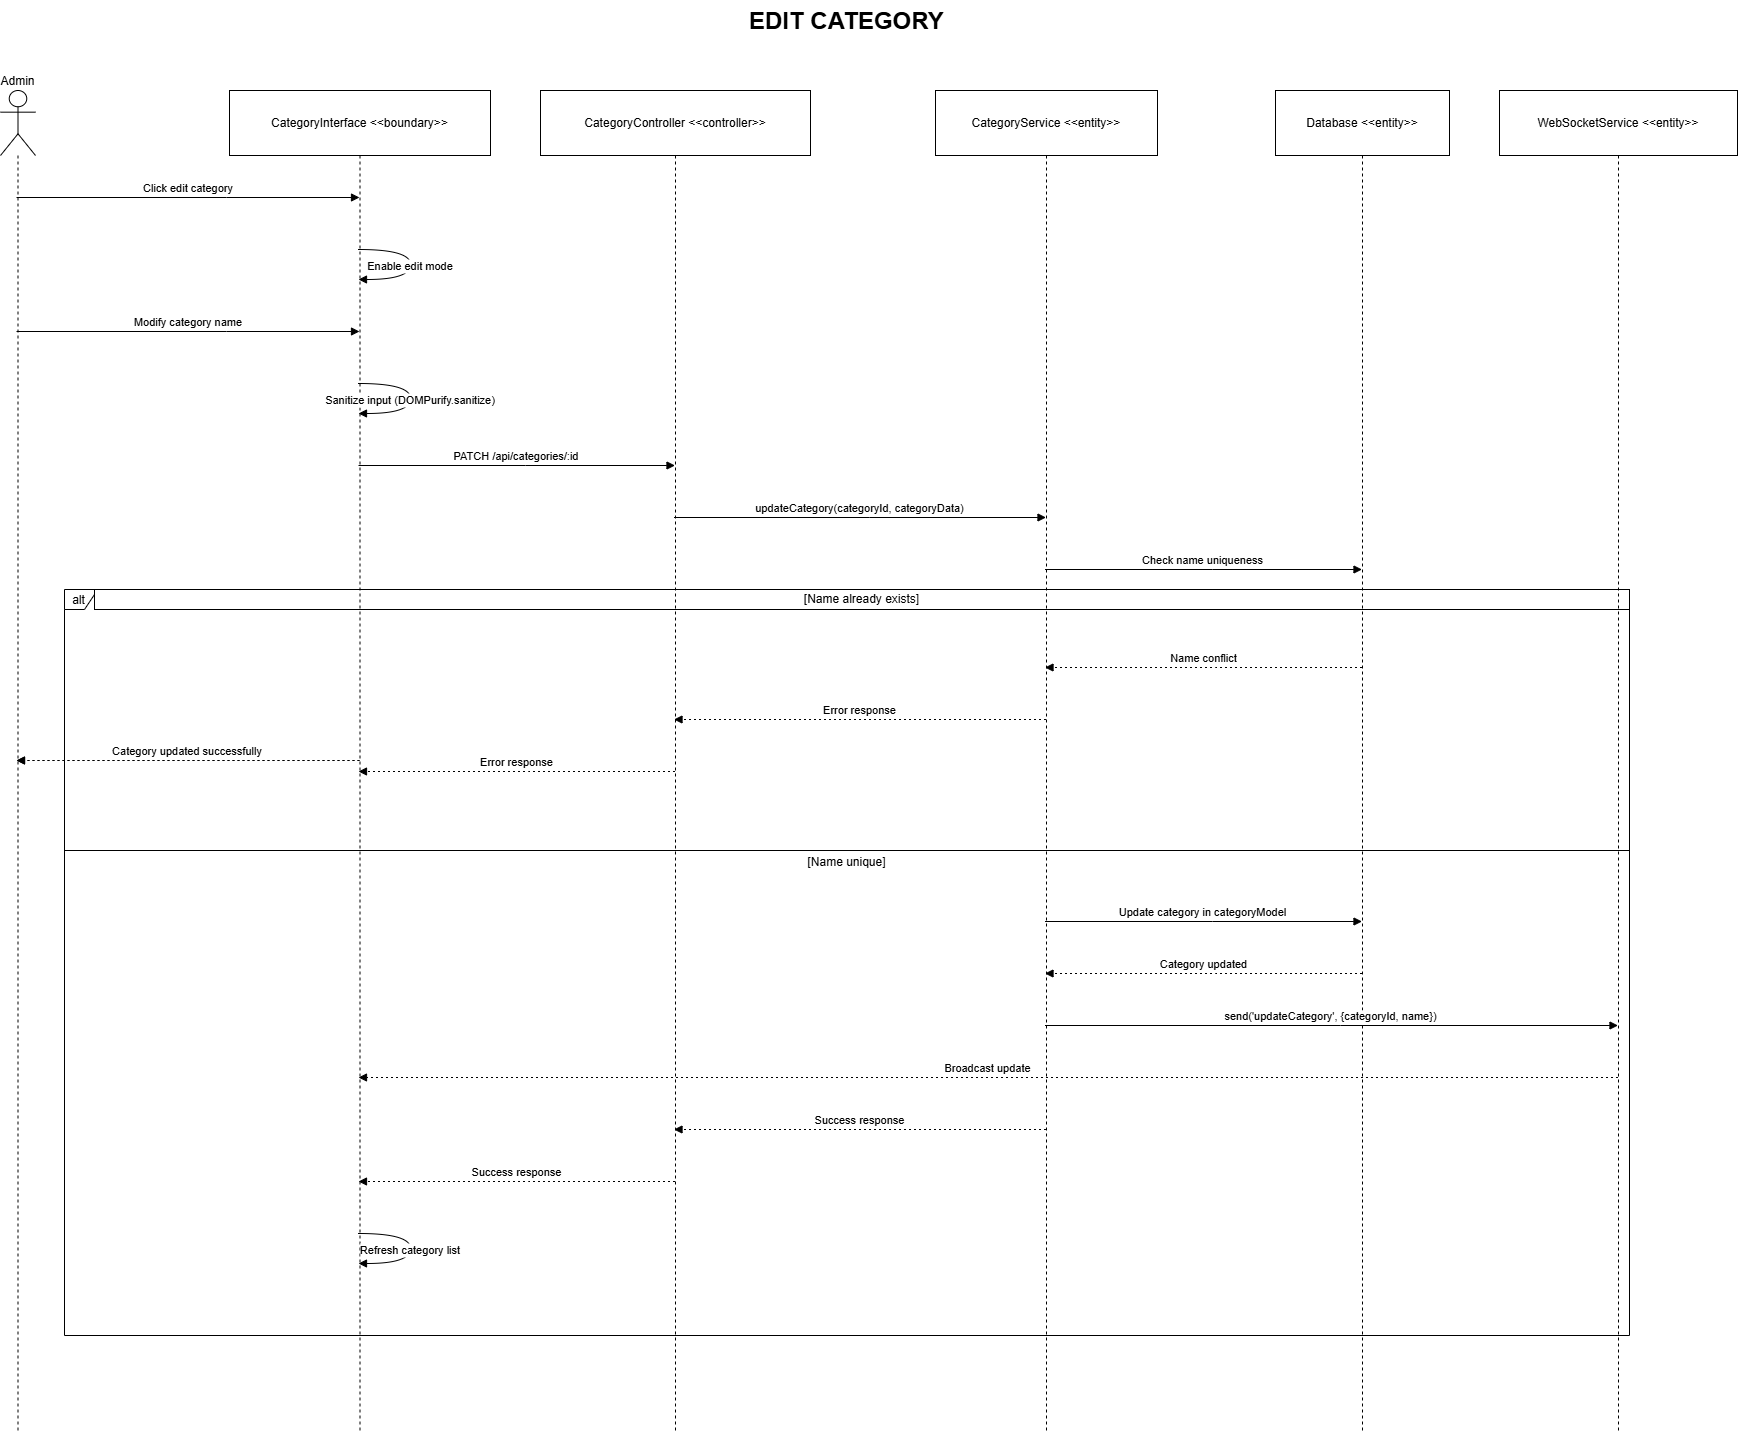

The diagram above was exported from draw.io. Its source (the exported page's mxGraphModel, read from the mxfile embedded in the PNG):
<mxGraphModel dx="3330" dy="1778" grid="1" gridSize="10" guides="1" tooltips="1" connect="1" arrows="1" fold="1" page="1" pageScale="1" pageWidth="1169" pageHeight="827" math="0" shadow="0">
  <root>
    <mxCell id="0" />
    <mxCell id="1" parent="0" />
    <mxCell id="vXtx1WgJXBdqKHZqBcD5-1" value="Admin" style="shape=umlLifeline;perimeter=lifelinePerimeter;whiteSpace=wrap;container=1;dropTarget=0;collapsible=0;recursiveResize=0;outlineConnect=0;portConstraint=eastwest;newEdgeStyle={&quot;edgeStyle&quot;:&quot;elbowEdgeStyle&quot;,&quot;elbow&quot;:&quot;vertical&quot;,&quot;curved&quot;:0,&quot;rounded&quot;:0};participant=umlActor;verticalAlign=bottom;labelPosition=center;verticalLabelPosition=top;align=center;size=65;" vertex="1" parent="1">
      <mxGeometry x="120" y="150" width="35" height="1340" as="geometry" />
    </mxCell>
    <mxCell id="vXtx1WgJXBdqKHZqBcD5-2" value="CategoryInterface &lt;&lt;boundary&gt;&gt;" style="shape=umlLifeline;perimeter=lifelinePerimeter;whiteSpace=wrap;container=1;dropTarget=0;collapsible=0;recursiveResize=0;outlineConnect=0;portConstraint=eastwest;newEdgeStyle={&quot;edgeStyle&quot;:&quot;elbowEdgeStyle&quot;,&quot;elbow&quot;:&quot;vertical&quot;,&quot;curved&quot;:0,&quot;rounded&quot;:0};size=65;" vertex="1" parent="1">
      <mxGeometry x="349" y="150" width="261" height="1340" as="geometry" />
    </mxCell>
    <mxCell id="vXtx1WgJXBdqKHZqBcD5-3" value="CategoryController &lt;&lt;controller&gt;&gt;" style="shape=umlLifeline;perimeter=lifelinePerimeter;whiteSpace=wrap;container=1;dropTarget=0;collapsible=0;recursiveResize=0;outlineConnect=0;portConstraint=eastwest;newEdgeStyle={&quot;edgeStyle&quot;:&quot;elbowEdgeStyle&quot;,&quot;elbow&quot;:&quot;vertical&quot;,&quot;curved&quot;:0,&quot;rounded&quot;:0};size=65;" vertex="1" parent="1">
      <mxGeometry x="660" y="150" width="270" height="1340" as="geometry" />
    </mxCell>
    <mxCell id="vXtx1WgJXBdqKHZqBcD5-4" value="CategoryService &lt;&lt;entity&gt;&gt;" style="shape=umlLifeline;perimeter=lifelinePerimeter;whiteSpace=wrap;container=1;dropTarget=0;collapsible=0;recursiveResize=0;outlineConnect=0;portConstraint=eastwest;newEdgeStyle={&quot;edgeStyle&quot;:&quot;elbowEdgeStyle&quot;,&quot;elbow&quot;:&quot;vertical&quot;,&quot;curved&quot;:0,&quot;rounded&quot;:0};size=65;" vertex="1" parent="1">
      <mxGeometry x="1055" y="150" width="222" height="1340" as="geometry" />
    </mxCell>
    <mxCell id="vXtx1WgJXBdqKHZqBcD5-5" value="Database &lt;&lt;entity&gt;&gt;" style="shape=umlLifeline;perimeter=lifelinePerimeter;whiteSpace=wrap;container=1;dropTarget=0;collapsible=0;recursiveResize=0;outlineConnect=0;portConstraint=eastwest;newEdgeStyle={&quot;edgeStyle&quot;:&quot;elbowEdgeStyle&quot;,&quot;elbow&quot;:&quot;vertical&quot;,&quot;curved&quot;:0,&quot;rounded&quot;:0};size=65;" vertex="1" parent="1">
      <mxGeometry x="1395" y="150" width="174" height="1340" as="geometry" />
    </mxCell>
    <mxCell id="vXtx1WgJXBdqKHZqBcD5-6" value="WebSocketService &lt;&lt;entity&gt;&gt;" style="shape=umlLifeline;perimeter=lifelinePerimeter;whiteSpace=wrap;container=1;dropTarget=0;collapsible=0;recursiveResize=0;outlineConnect=0;portConstraint=eastwest;newEdgeStyle={&quot;edgeStyle&quot;:&quot;elbowEdgeStyle&quot;,&quot;elbow&quot;:&quot;vertical&quot;,&quot;curved&quot;:0,&quot;rounded&quot;:0};size=65;" vertex="1" parent="1">
      <mxGeometry x="1619" y="150" width="238" height="1340" as="geometry" />
    </mxCell>
    <mxCell id="vXtx1WgJXBdqKHZqBcD5-7" value="alt" style="shape=umlFrame;dashed=0;pointerEvents=0;dropTarget=0;strokeColor=#000000;height=20;width=30" vertex="1" parent="1">
      <mxGeometry x="184" y="649" width="1565" height="746" as="geometry" />
    </mxCell>
    <mxCell id="vXtx1WgJXBdqKHZqBcD5-8" value="[Name already exists]" style="text;strokeColor=#000000;fillColor=none;align=center;verticalAlign=middle;whiteSpace=wrap;" vertex="1" parent="vXtx1WgJXBdqKHZqBcD5-7">
      <mxGeometry x="30" width="1535" height="20" as="geometry" />
    </mxCell>
    <mxCell id="vXtx1WgJXBdqKHZqBcD5-9" value="[Name unique]" style="shape=line;dashed=0;whiteSpace=wrap;verticalAlign=top;labelPosition=center;verticalLabelPosition=middle;align=center;strokeColor=#000000;" vertex="1" parent="vXtx1WgJXBdqKHZqBcD5-7">
      <mxGeometry y="259" width="1565" height="4" as="geometry" />
    </mxCell>
    <mxCell id="vXtx1WgJXBdqKHZqBcD5-10" value="Click edit category" style="verticalAlign=bottom;edgeStyle=elbowEdgeStyle;elbow=vertical;curved=0;rounded=0;endArrow=block;" edge="1" parent="1" source="vXtx1WgJXBdqKHZqBcD5-1" target="vXtx1WgJXBdqKHZqBcD5-2">
      <mxGeometry relative="1" as="geometry">
        <Array as="points">
          <mxPoint x="346" y="257" />
        </Array>
      </mxGeometry>
    </mxCell>
    <mxCell id="vXtx1WgJXBdqKHZqBcD5-11" value="Enable edit mode" style="curved=1;endArrow=block;rounded=0;" edge="1" parent="1" source="vXtx1WgJXBdqKHZqBcD5-2" target="vXtx1WgJXBdqKHZqBcD5-2">
      <mxGeometry relative="1" as="geometry">
        <Array as="points">
          <mxPoint x="530" y="309" />
          <mxPoint x="530" y="339" />
        </Array>
      </mxGeometry>
    </mxCell>
    <mxCell id="vXtx1WgJXBdqKHZqBcD5-12" value="Modify category name" style="verticalAlign=bottom;edgeStyle=elbowEdgeStyle;elbow=vertical;curved=0;rounded=0;endArrow=block;" edge="1" parent="1" source="vXtx1WgJXBdqKHZqBcD5-1" target="vXtx1WgJXBdqKHZqBcD5-2">
      <mxGeometry relative="1" as="geometry">
        <Array as="points">
          <mxPoint x="346" y="391" />
        </Array>
      </mxGeometry>
    </mxCell>
    <mxCell id="vXtx1WgJXBdqKHZqBcD5-13" value="Sanitize input (DOMPurify.sanitize)" style="curved=1;endArrow=block;rounded=0;" edge="1" parent="1" source="vXtx1WgJXBdqKHZqBcD5-2" target="vXtx1WgJXBdqKHZqBcD5-2">
      <mxGeometry relative="1" as="geometry">
        <Array as="points">
          <mxPoint x="530" y="443" />
          <mxPoint x="530" y="473" />
        </Array>
      </mxGeometry>
    </mxCell>
    <mxCell id="vXtx1WgJXBdqKHZqBcD5-14" value="PATCH /api/categories/:id" style="verticalAlign=bottom;edgeStyle=elbowEdgeStyle;elbow=vertical;curved=0;rounded=0;endArrow=block;" edge="1" parent="1" source="vXtx1WgJXBdqKHZqBcD5-2" target="vXtx1WgJXBdqKHZqBcD5-3">
      <mxGeometry relative="1" as="geometry">
        <Array as="points">
          <mxPoint x="645" y="525" />
        </Array>
      </mxGeometry>
    </mxCell>
    <mxCell id="vXtx1WgJXBdqKHZqBcD5-15" value="updateCategory(categoryId, categoryData)" style="verticalAlign=bottom;edgeStyle=elbowEdgeStyle;elbow=vertical;curved=0;rounded=0;endArrow=block;" edge="1" parent="1" source="vXtx1WgJXBdqKHZqBcD5-3" target="vXtx1WgJXBdqKHZqBcD5-4">
      <mxGeometry relative="1" as="geometry">
        <Array as="points">
          <mxPoint x="989" y="577" />
        </Array>
      </mxGeometry>
    </mxCell>
    <mxCell id="vXtx1WgJXBdqKHZqBcD5-16" value="Check name uniqueness" style="verticalAlign=bottom;edgeStyle=elbowEdgeStyle;elbow=vertical;curved=0;rounded=0;endArrow=block;" edge="1" parent="1" source="vXtx1WgJXBdqKHZqBcD5-4" target="vXtx1WgJXBdqKHZqBcD5-5">
      <mxGeometry relative="1" as="geometry">
        <Array as="points">
          <mxPoint x="1332" y="629" />
        </Array>
      </mxGeometry>
    </mxCell>
    <mxCell id="vXtx1WgJXBdqKHZqBcD5-17" value="Name conflict" style="verticalAlign=bottom;edgeStyle=elbowEdgeStyle;elbow=vertical;curved=0;rounded=0;dashed=1;dashPattern=2 3;endArrow=block;" edge="1" parent="1" source="vXtx1WgJXBdqKHZqBcD5-5" target="vXtx1WgJXBdqKHZqBcD5-4">
      <mxGeometry relative="1" as="geometry">
        <Array as="points">
          <mxPoint x="1335" y="727" />
        </Array>
      </mxGeometry>
    </mxCell>
    <mxCell id="vXtx1WgJXBdqKHZqBcD5-18" value="Error response" style="verticalAlign=bottom;edgeStyle=elbowEdgeStyle;elbow=vertical;curved=0;rounded=0;dashed=1;dashPattern=2 3;endArrow=block;" edge="1" parent="1" source="vXtx1WgJXBdqKHZqBcD5-4" target="vXtx1WgJXBdqKHZqBcD5-3">
      <mxGeometry relative="1" as="geometry">
        <Array as="points">
          <mxPoint x="992" y="779" />
        </Array>
      </mxGeometry>
    </mxCell>
    <mxCell id="vXtx1WgJXBdqKHZqBcD5-19" value="Error response" style="verticalAlign=bottom;edgeStyle=elbowEdgeStyle;elbow=vertical;curved=0;rounded=0;dashed=1;dashPattern=2 3;endArrow=block;" edge="1" parent="1" source="vXtx1WgJXBdqKHZqBcD5-3" target="vXtx1WgJXBdqKHZqBcD5-2">
      <mxGeometry relative="1" as="geometry">
        <Array as="points">
          <mxPoint x="648" y="831" />
        </Array>
      </mxGeometry>
    </mxCell>
    <mxCell id="vXtx1WgJXBdqKHZqBcD5-20" value="Show error message" style="verticalAlign=bottom;edgeStyle=elbowEdgeStyle;elbow=vertical;curved=0;rounded=0;dashed=1;dashPattern=2 3;endArrow=block;" edge="1" parent="1" source="vXtx1WgJXBdqKHZqBcD5-2" target="vXtx1WgJXBdqKHZqBcD5-1">
      <mxGeometry relative="1" as="geometry">
        <Array as="points">
          <mxPoint x="349" y="883" />
        </Array>
      </mxGeometry>
    </mxCell>
    <mxCell id="vXtx1WgJXBdqKHZqBcD5-21" value="Update category in categoryModel" style="verticalAlign=bottom;edgeStyle=elbowEdgeStyle;elbow=vertical;curved=0;rounded=0;endArrow=block;" edge="1" parent="1" source="vXtx1WgJXBdqKHZqBcD5-4" target="vXtx1WgJXBdqKHZqBcD5-5">
      <mxGeometry relative="1" as="geometry">
        <Array as="points">
          <mxPoint x="1332" y="981" />
        </Array>
      </mxGeometry>
    </mxCell>
    <mxCell id="vXtx1WgJXBdqKHZqBcD5-22" value="Category updated" style="verticalAlign=bottom;edgeStyle=elbowEdgeStyle;elbow=vertical;curved=0;rounded=0;dashed=1;dashPattern=2 3;endArrow=block;" edge="1" parent="1" source="vXtx1WgJXBdqKHZqBcD5-5" target="vXtx1WgJXBdqKHZqBcD5-4">
      <mxGeometry relative="1" as="geometry">
        <Array as="points">
          <mxPoint x="1335" y="1033" />
        </Array>
      </mxGeometry>
    </mxCell>
    <mxCell id="vXtx1WgJXBdqKHZqBcD5-23" value="send('updateCategory', {categoryId, name})" style="verticalAlign=bottom;edgeStyle=elbowEdgeStyle;elbow=vertical;curved=0;rounded=0;endArrow=block;" edge="1" parent="1" source="vXtx1WgJXBdqKHZqBcD5-4" target="vXtx1WgJXBdqKHZqBcD5-6">
      <mxGeometry relative="1" as="geometry">
        <Array as="points">
          <mxPoint x="1460" y="1085" />
        </Array>
      </mxGeometry>
    </mxCell>
    <mxCell id="vXtx1WgJXBdqKHZqBcD5-24" value="Broadcast update" style="verticalAlign=bottom;edgeStyle=elbowEdgeStyle;elbow=vertical;curved=0;rounded=0;dashed=1;dashPattern=2 3;endArrow=block;" edge="1" parent="1" source="vXtx1WgJXBdqKHZqBcD5-6" target="vXtx1WgJXBdqKHZqBcD5-2">
      <mxGeometry relative="1" as="geometry">
        <Array as="points">
          <mxPoint x="1120" y="1137" />
        </Array>
      </mxGeometry>
    </mxCell>
    <mxCell id="vXtx1WgJXBdqKHZqBcD5-25" value="Success response" style="verticalAlign=bottom;edgeStyle=elbowEdgeStyle;elbow=vertical;curved=0;rounded=0;dashed=1;dashPattern=2 3;endArrow=block;" edge="1" parent="1" source="vXtx1WgJXBdqKHZqBcD5-4" target="vXtx1WgJXBdqKHZqBcD5-3">
      <mxGeometry relative="1" as="geometry">
        <Array as="points">
          <mxPoint x="992" y="1189" />
        </Array>
      </mxGeometry>
    </mxCell>
    <mxCell id="vXtx1WgJXBdqKHZqBcD5-26" value="Success response" style="verticalAlign=bottom;edgeStyle=elbowEdgeStyle;elbow=vertical;curved=0;rounded=0;dashed=1;dashPattern=2 3;endArrow=block;" edge="1" parent="1" source="vXtx1WgJXBdqKHZqBcD5-3" target="vXtx1WgJXBdqKHZqBcD5-2">
      <mxGeometry relative="1" as="geometry">
        <Array as="points">
          <mxPoint x="648" y="1241" />
        </Array>
      </mxGeometry>
    </mxCell>
    <mxCell id="vXtx1WgJXBdqKHZqBcD5-27" value="Refresh category list" style="curved=1;endArrow=block;rounded=0;" edge="1" parent="1" source="vXtx1WgJXBdqKHZqBcD5-2" target="vXtx1WgJXBdqKHZqBcD5-2">
      <mxGeometry relative="1" as="geometry">
        <Array as="points">
          <mxPoint x="530" y="1293" />
          <mxPoint x="530" y="1323" />
        </Array>
      </mxGeometry>
    </mxCell>
    <mxCell id="vXtx1WgJXBdqKHZqBcD5-28" value="Category updated successfully" style="verticalAlign=bottom;edgeStyle=elbowEdgeStyle;elbow=vertical;curved=0;rounded=0;dashed=1;dashPattern=2 3;endArrow=block;" edge="1" parent="1" source="vXtx1WgJXBdqKHZqBcD5-2" target="vXtx1WgJXBdqKHZqBcD5-1">
      <mxGeometry relative="1" as="geometry">
        <Array as="points">
          <mxPoint x="349" y="1375" />
        </Array>
      </mxGeometry>
    </mxCell>
    <mxCell id="vXtx1WgJXBdqKHZqBcD5-29" value="&lt;h1 style=&quot;margin-top: 0px;&quot;&gt;EDIT CATEGORY&lt;/h1&gt;" style="text;html=1;whiteSpace=wrap;overflow=hidden;rounded=0;" vertex="1" parent="1">
      <mxGeometry x="866.5" y="60" width="200" height="120" as="geometry" />
    </mxCell>
  </root>
</mxGraphModel>